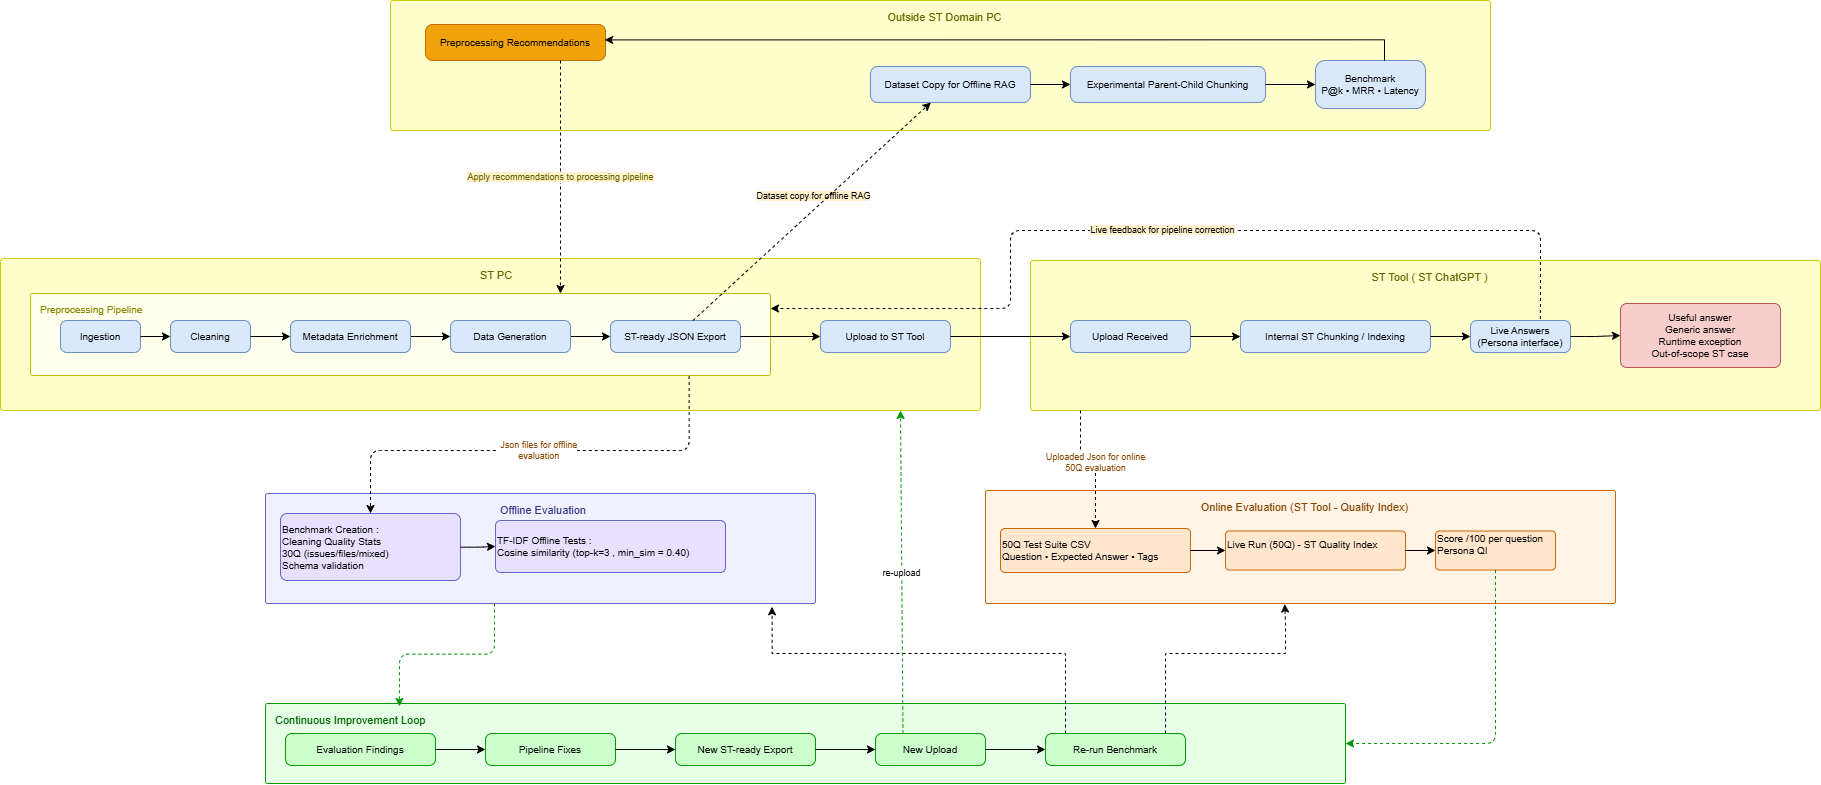

The diagram above was exported from draw.io. Its source (the exported page's mxGraphModel, read from the mxfile embedded in the PNG):
<mxGraphModel dx="3433" dy="1873" grid="0" gridSize="10" guides="1" tooltips="1" connect="1" arrows="1" fold="1" page="1" pageScale="1" pageWidth="3300" pageHeight="4681" math="0" shadow="0">
  <root>
    <mxCell id="0" />
    <mxCell id="1" parent="0" />
    <mxCell id="Lz09uChWcOpVCJYgsODD-1" parent="1" style="text;html=1;strokeColor=#cccc00;fillColor=#ffffcc;align=center;verticalAlign=top;spacingLeft=8;spacingTop=4;rounded=1;arcSize=2;fontSize=11;fontColor=#666600;" value="Outside ST Domain PC" vertex="1">
      <mxGeometry height="130" width="1100" x="600" y="96" as="geometry" />
    </mxCell>
    <mxCell id="Lz09uChWcOpVCJYgsODD-2" parent="1" style="rounded=1;whiteSpace=wrap;html=1;fillColor=#f0a30a;strokeColor=#BD7000;fontColor=#000000;fontSize=10;arcSize=20;" value="Preprocessing Recommendations" vertex="1">
      <mxGeometry height="36" width="180" x="635" y="120" as="geometry" />
    </mxCell>
    <mxCell id="Lz09uChWcOpVCJYgsODD-3" parent="1" style="rounded=1;whiteSpace=wrap;html=1;fillColor=#dae8fc;strokeColor=#6c8ebf;fontSize=10;arcSize=20;" value="Dataset Copy for Offline RAG" vertex="1">
      <mxGeometry height="36" width="160" x="1080" y="162" as="geometry" />
    </mxCell>
    <mxCell id="Lz09uChWcOpVCJYgsODD-4" parent="1" style="rounded=1;whiteSpace=wrap;html=1;fillColor=#dae8fc;strokeColor=#6c8ebf;fontSize=10;arcSize=20;" value="Experimental Parent-Child Chunking" vertex="1">
      <mxGeometry height="36" width="195" x="1280" y="162" as="geometry" />
    </mxCell>
    <mxCell id="Lz09uChWcOpVCJYgsODD-5" parent="1" style="rounded=1;whiteSpace=wrap;html=1;fillColor=#dae8fc;strokeColor=#6c8ebf;fontSize=10;arcSize=20;" value="Benchmark&#10;P@k • MRR • Latency" vertex="1">
      <mxGeometry height="48" width="110" x="1525" y="156" as="geometry" />
    </mxCell>
    <mxCell id="Lz09uChWcOpVCJYgsODD-7" edge="1" parent="1" source="Lz09uChWcOpVCJYgsODD-3" style="edgeStyle=orthogonalEdgeStyle;html=1;" target="Lz09uChWcOpVCJYgsODD-4" value="">
      <mxGeometry relative="1" as="geometry" />
    </mxCell>
    <mxCell id="Lz09uChWcOpVCJYgsODD-8" edge="1" parent="1" source="Lz09uChWcOpVCJYgsODD-4" style="edgeStyle=orthogonalEdgeStyle;html=1;" target="Lz09uChWcOpVCJYgsODD-5" value="">
      <mxGeometry relative="1" as="geometry" />
    </mxCell>
    <mxCell id="Lz09uChWcOpVCJYgsODD-10" parent="1" style="text;html=1;strokeColor=#cccc00;fillColor=#ffffcc;align=center;verticalAlign=top;spacingLeft=8;spacingTop=4;rounded=1;arcSize=2;fontSize=11;fontColor=#666600;" value="&amp;nbsp;ST PC" vertex="1">
      <mxGeometry height="152" width="980" x="210" y="354" as="geometry" />
    </mxCell>
    <mxCell id="Lz09uChWcOpVCJYgsODD-11" parent="1" style="text;html=1;strokeColor=#bbbb00;fillColor=#ffffee;align=left;verticalAlign=top;spacingLeft=8;spacingTop=4;rounded=1;arcSize=2;fontSize=10;fontColor=#888800;" value="Preprocessing Pipeline" vertex="1">
      <mxGeometry height="82" width="740" x="240" y="389" as="geometry" />
    </mxCell>
    <mxCell id="Lz09uChWcOpVCJYgsODD-12" parent="1" style="rounded=1;whiteSpace=wrap;html=1;fillColor=#dae8fc;strokeColor=#6c8ebf;fontSize=10;arcSize=20;" value="Ingestion" vertex="1">
      <mxGeometry height="32" width="80" x="270" y="416" as="geometry" />
    </mxCell>
    <mxCell id="Lz09uChWcOpVCJYgsODD-13" parent="1" style="rounded=1;whiteSpace=wrap;html=1;fillColor=#dae8fc;strokeColor=#6c8ebf;fontSize=10;arcSize=20;" value="Cleaning" vertex="1">
      <mxGeometry height="32" width="80" x="380" y="416" as="geometry" />
    </mxCell>
    <mxCell id="Lz09uChWcOpVCJYgsODD-36" edge="1" parent="1" source="Lz09uChWcOpVCJYgsODD-14" style="edgeStyle=orthogonalEdgeStyle;rounded=0;orthogonalLoop=1;jettySize=auto;html=1;exitX=1;exitY=0.5;exitDx=0;exitDy=0;" target="Lz09uChWcOpVCJYgsODD-35">
      <mxGeometry relative="1" as="geometry" />
    </mxCell>
    <mxCell id="Lz09uChWcOpVCJYgsODD-14" parent="1" style="rounded=1;whiteSpace=wrap;html=1;fillColor=#dae8fc;strokeColor=#6c8ebf;fontSize=10;arcSize=20;" value="Metadata Enrichment" vertex="1">
      <mxGeometry height="32" width="120" x="500" y="416" as="geometry" />
    </mxCell>
    <mxCell id="Lz09uChWcOpVCJYgsODD-15" parent="1" style="rounded=1;whiteSpace=wrap;html=1;fillColor=#dae8fc;strokeColor=#6c8ebf;fontSize=10;arcSize=20;" value="ST-ready JSON Export" vertex="1">
      <mxGeometry height="32" width="130" x="820" y="416" as="geometry" />
    </mxCell>
    <mxCell id="Lz09uChWcOpVCJYgsODD-16" parent="1" style="rounded=1;whiteSpace=wrap;html=1;fillColor=#dae8fc;strokeColor=#6c8ebf;fontSize=10;arcSize=20;" value="Upload to ST Tool" vertex="1">
      <mxGeometry height="32" width="130" x="1030" y="416" as="geometry" />
    </mxCell>
    <mxCell id="Lz09uChWcOpVCJYgsODD-17" edge="1" parent="1" source="Lz09uChWcOpVCJYgsODD-12" style="edgeStyle=orthogonalEdgeStyle;html=1;" target="Lz09uChWcOpVCJYgsODD-13" value="">
      <mxGeometry relative="1" as="geometry" />
    </mxCell>
    <mxCell id="Lz09uChWcOpVCJYgsODD-18" edge="1" parent="1" source="Lz09uChWcOpVCJYgsODD-13" style="edgeStyle=orthogonalEdgeStyle;html=1;" target="Lz09uChWcOpVCJYgsODD-14" value="">
      <mxGeometry relative="1" as="geometry" />
    </mxCell>
    <mxCell id="Lz09uChWcOpVCJYgsODD-20" edge="1" parent="1" source="Lz09uChWcOpVCJYgsODD-15" style="edgeStyle=orthogonalEdgeStyle;html=1;fontSize=9;curved=1;" target="Lz09uChWcOpVCJYgsODD-16" value="&lt;span style=&quot;background-color: rgb(255, 242, 204);&quot;&gt;Dataset copy for offline RAG&lt;/span&gt;">
      <mxGeometry relative="1" x="0.7917" y="140" as="geometry">
        <mxPoint as="offset" />
      </mxGeometry>
    </mxCell>
    <mxCell id="Lz09uChWcOpVCJYgsODD-21" edge="1" parent="1" source="Lz09uChWcOpVCJYgsODD-15" style="html=1;dashed=1;" target="Lz09uChWcOpVCJYgsODD-3" value="">
      <mxGeometry relative="1" as="geometry" />
    </mxCell>
    <mxCell id="Lz09uChWcOpVCJYgsODD-22" parent="1" style="text;html=1;strokeColor=#cccc00;fillColor=#ffffcc;align=center;verticalAlign=top;spacingLeft=8;spacingTop=4;rounded=1;arcSize=2;fontSize=11;fontColor=#666600;" value="ST Tool ( ST ChatGPT )" vertex="1">
      <mxGeometry height="150" width="790" x="1240" y="356" as="geometry" />
    </mxCell>
    <mxCell id="Lz09uChWcOpVCJYgsODD-23" parent="1" style="rounded=1;whiteSpace=wrap;html=1;fillColor=#dae8fc;strokeColor=#6c8ebf;fontSize=10;arcSize=20;" value="Upload Received" vertex="1">
      <mxGeometry height="32" width="120" x="1280" y="416" as="geometry" />
    </mxCell>
    <mxCell id="Lz09uChWcOpVCJYgsODD-24" parent="1" style="rounded=1;whiteSpace=wrap;html=1;fillColor=#dae8fc;strokeColor=#6c8ebf;fontSize=10;arcSize=20;" value="Internal ST Chunking / Indexing" vertex="1">
      <mxGeometry height="32" width="190" x="1450" y="416" as="geometry" />
    </mxCell>
    <mxCell id="Lz09uChWcOpVCJYgsODD-25" parent="1" style="rounded=1;whiteSpace=wrap;html=1;fillColor=#dae8fc;strokeColor=#6c8ebf;fontSize=10;arcSize=20;" value="Live Answers&lt;div&gt;(Persona interface)&lt;/div&gt;" vertex="1">
      <mxGeometry height="32" width="100" x="1680" y="416" as="geometry" />
    </mxCell>
    <mxCell id="Lz09uChWcOpVCJYgsODD-26" parent="1" style="rounded=1;whiteSpace=wrap;html=1;fillColor=#f8cecc;strokeColor=#b85450;fontSize=10;arcSize=10;align=center;" value="Useful answer&lt;br&gt;Generic answer&lt;br&gt;Runtime exception&lt;br&gt;Out-of-scope ST case" vertex="1">
      <mxGeometry height="64" width="160" x="1830" y="399" as="geometry" />
    </mxCell>
    <mxCell id="Lz09uChWcOpVCJYgsODD-27" edge="1" parent="1" source="Lz09uChWcOpVCJYgsODD-23" style="edgeStyle=orthogonalEdgeStyle;html=1;" target="Lz09uChWcOpVCJYgsODD-24" value="">
      <mxGeometry relative="1" as="geometry" />
    </mxCell>
    <mxCell id="Lz09uChWcOpVCJYgsODD-28" edge="1" parent="1" source="Lz09uChWcOpVCJYgsODD-24" style="edgeStyle=orthogonalEdgeStyle;html=1;" target="Lz09uChWcOpVCJYgsODD-25" value="">
      <mxGeometry relative="1" as="geometry" />
    </mxCell>
    <mxCell id="Lz09uChWcOpVCJYgsODD-29" edge="1" parent="1" source="Lz09uChWcOpVCJYgsODD-25" style="edgeStyle=orthogonalEdgeStyle;html=1;" target="Lz09uChWcOpVCJYgsODD-26" value="">
      <mxGeometry relative="1" as="geometry" />
    </mxCell>
    <mxCell id="Lz09uChWcOpVCJYgsODD-30" edge="1" parent="1" source="Lz09uChWcOpVCJYgsODD-16" style="edgeStyle=orthogonalEdgeStyle;html=1;" target="Lz09uChWcOpVCJYgsODD-23" value="">
      <mxGeometry relative="1" as="geometry" />
    </mxCell>
    <mxCell id="Lz09uChWcOpVCJYgsODD-31" edge="1" parent="1" source="Lz09uChWcOpVCJYgsODD-25" style="edgeStyle=orthogonalEdgeStyle;html=1;fontSize=9;dashed=1;endArrow=classic;endFill=1;exitX=0.699;exitY=-0.048;exitDx=0;exitDy=0;exitPerimeter=0;" value="&lt;span style=&quot;background-color: rgb(255, 242, 204);&quot;&gt;Live feedback for pipeline correction&lt;/span&gt;">
      <mxGeometry relative="1" as="geometry">
        <Array as="points">
          <mxPoint x="1750" y="326" />
          <mxPoint x="1220" y="326" />
          <mxPoint x="1220" y="404" />
        </Array>
        <mxPoint x="980" y="404" as="targetPoint" />
      </mxGeometry>
    </mxCell>
    <mxCell id="Lz09uChWcOpVCJYgsODD-6" edge="1" parent="1" source="Lz09uChWcOpVCJYgsODD-2" style="edgeStyle=orthogonalEdgeStyle;html=1;fontSize=9;fontColor=#666600;dashed=1;exitX=0.75;exitY=1;exitDx=0;exitDy=0;" target="Lz09uChWcOpVCJYgsODD-11" value="&lt;span style=&quot;background-color: rgb(255, 242, 204);&quot;&gt;Apply recommendations to processing pipeline&lt;/span&gt;">
      <mxGeometry relative="1" as="geometry">
        <Array as="points">
          <mxPoint x="770" y="276" />
          <mxPoint x="770" y="276" />
        </Array>
        <mxPoint x="700" y="156" as="sourcePoint" />
        <mxPoint x="680" y="340" as="targetPoint" />
      </mxGeometry>
    </mxCell>
    <mxCell id="Lz09uChWcOpVCJYgsODD-34" edge="1" parent="1" style="edgeStyle=orthogonalEdgeStyle;rounded=0;orthogonalLoop=1;jettySize=auto;html=1;exitX=0.5;exitY=0;exitDx=0;exitDy=0;entryX=0.995;entryY=0.428;entryDx=0;entryDy=0;entryPerimeter=0;" target="Lz09uChWcOpVCJYgsODD-2">
      <mxGeometry relative="1" as="geometry">
        <Array as="points">
          <mxPoint x="1594" y="135" />
        </Array>
        <mxPoint x="1594" y="156" as="sourcePoint" />
        <mxPoint x="820" y="133.752" as="targetPoint" />
      </mxGeometry>
    </mxCell>
    <mxCell id="Lz09uChWcOpVCJYgsODD-37" edge="1" parent="1" source="Lz09uChWcOpVCJYgsODD-35" style="edgeStyle=orthogonalEdgeStyle;rounded=0;orthogonalLoop=1;jettySize=auto;html=1;exitX=1;exitY=0.5;exitDx=0;exitDy=0;" target="Lz09uChWcOpVCJYgsODD-15">
      <mxGeometry relative="1" as="geometry" />
    </mxCell>
    <mxCell id="Lz09uChWcOpVCJYgsODD-35" parent="1" style="rounded=1;whiteSpace=wrap;html=1;fillColor=#dae8fc;strokeColor=#6c8ebf;fontSize=10;arcSize=20;" value="Data Generation" vertex="1">
      <mxGeometry height="32" width="120" x="660" y="416" as="geometry" />
    </mxCell>
    <mxCell id="5Bxk78XCSkx0leqBncHR-1" parent="1" style="text;html=1;strokeColor=#6666cc;fillColor=#f0f0ff;align=center;verticalAlign=top;spacingLeft=8;spacingTop=4;rounded=1;arcSize=2;fontSize=11;fontColor=#333388;" value="Offline Evaluation&amp;nbsp;" vertex="1">
      <mxGeometry height="110" width="550" x="475" y="589" as="geometry" />
    </mxCell>
    <mxCell id="5Bxk78XCSkx0leqBncHR-2" parent="1" style="rounded=1;whiteSpace=wrap;html=1;fillColor=#e8e0ff;strokeColor=#6666cc;fontSize=10;arcSize=10;align=left;" value="Benchmark Creation :&lt;div&gt;Cleaning Quality&amp;nbsp;Stats&amp;nbsp;&lt;br&gt;30Q (issues/files/mixed)&lt;br&gt;Schema validation&lt;/div&gt;" vertex="1">
      <mxGeometry height="67" width="180" x="490" y="609" as="geometry" />
    </mxCell>
    <mxCell id="5Bxk78XCSkx0leqBncHR-3" parent="1" style="rounded=1;whiteSpace=wrap;html=1;fillColor=#e8e0ff;strokeColor=#6666cc;fontSize=10;arcSize=10;align=left;" value="TF-IDF Offline Tests :&lt;br&gt;Cosine similarity (top-k=3 , min_sim = 0.40)" vertex="1">
      <mxGeometry height="52" width="230" x="705" y="616" as="geometry" />
    </mxCell>
    <mxCell id="5Bxk78XCSkx0leqBncHR-4" edge="1" parent="1" source="5Bxk78XCSkx0leqBncHR-2" style="edgeStyle=orthogonalEdgeStyle;html=1;" target="5Bxk78XCSkx0leqBncHR-3" value="">
      <mxGeometry relative="1" as="geometry" />
    </mxCell>
    <mxCell id="5Bxk78XCSkx0leqBncHR-5" parent="1" style="text;html=1;strokeColor=#cc6600;fillColor=#fff4e6;align=center;verticalAlign=top;spacingLeft=8;spacingTop=4;rounded=1;arcSize=2;fontSize=11;fontColor=#884400;" value="Online Evaluation (ST Tool - Quality Index)" vertex="1">
      <mxGeometry height="113" width="630" x="1195" y="586" as="geometry" />
    </mxCell>
    <mxCell id="5Bxk78XCSkx0leqBncHR-6" parent="1" style="rounded=1;whiteSpace=wrap;html=1;fillColor=#ffe6cc;strokeColor=#cc6600;fontSize=10;arcSize=10;align=left;" value="50Q Test Suite CSV&lt;br&gt;Question • Expected Answer • Tags" vertex="1">
      <mxGeometry height="44" width="190" x="1210" y="624" as="geometry" />
    </mxCell>
    <mxCell id="5Bxk78XCSkx0leqBncHR-7" parent="1" style="rounded=1;whiteSpace=wrap;html=1;fillColor=#ffe6cc;strokeColor=#cc6600;fontSize=10;arcSize=10;align=left;" value="Live Run (50Q) - ST Quality Index&lt;br&gt;&lt;div&gt;&lt;br&gt;&lt;/div&gt;" vertex="1">
      <mxGeometry height="39" width="180" x="1435" y="626.5" as="geometry" />
    </mxCell>
    <mxCell id="5Bxk78XCSkx0leqBncHR-8" parent="1" style="rounded=1;whiteSpace=wrap;html=1;fillColor=#ffe6cc;strokeColor=#cc6600;fontSize=10;arcSize=10;align=left;" value="Score /100 per question&lt;div&gt;Persona QI&amp;nbsp;&lt;br&gt;&lt;div&gt;&lt;br&gt;&lt;/div&gt;&lt;/div&gt;" vertex="1">
      <mxGeometry height="39" width="120" x="1645" y="626.5" as="geometry" />
    </mxCell>
    <mxCell id="5Bxk78XCSkx0leqBncHR-9" edge="1" parent="1" source="5Bxk78XCSkx0leqBncHR-6" style="edgeStyle=orthogonalEdgeStyle;html=1;" target="5Bxk78XCSkx0leqBncHR-7" value="">
      <mxGeometry relative="1" as="geometry" />
    </mxCell>
    <mxCell id="5Bxk78XCSkx0leqBncHR-10" edge="1" parent="1" source="5Bxk78XCSkx0leqBncHR-7" style="edgeStyle=orthogonalEdgeStyle;html=1;" target="5Bxk78XCSkx0leqBncHR-8" value="">
      <mxGeometry relative="1" as="geometry">
        <mxPoint x="1630" y="647" as="targetPoint" />
      </mxGeometry>
    </mxCell>
    <mxCell id="5Bxk78XCSkx0leqBncHR-11" parent="1" style="text;html=1;strokeColor=#009900;fillColor=#e6ffe6;align=left;verticalAlign=top;spacingLeft=8;spacingTop=4;rounded=1;arcSize=2;fontSize=11;fontColor=#006600;" value="Continuous Improvement Loop" vertex="1">
      <mxGeometry height="80" width="1080" x="475" y="799" as="geometry" />
    </mxCell>
    <mxCell id="5Bxk78XCSkx0leqBncHR-12" parent="1" style="rounded=1;whiteSpace=wrap;html=1;fillColor=#ccffcc;strokeColor=#009900;fontSize=10;arcSize=20;" value="Evaluation Findings" vertex="1">
      <mxGeometry height="32" width="150" x="495" y="829" as="geometry" />
    </mxCell>
    <mxCell id="5Bxk78XCSkx0leqBncHR-13" parent="1" style="rounded=1;whiteSpace=wrap;html=1;fillColor=#ccffcc;strokeColor=#009900;fontSize=10;arcSize=20;" value="Pipeline Fixes" vertex="1">
      <mxGeometry height="32" width="130" x="695" y="829" as="geometry" />
    </mxCell>
    <mxCell id="5Bxk78XCSkx0leqBncHR-14" parent="1" style="rounded=1;whiteSpace=wrap;html=1;fillColor=#ccffcc;strokeColor=#009900;fontSize=10;arcSize=20;" value="New ST-ready Export" vertex="1">
      <mxGeometry height="32" width="140" x="885" y="829" as="geometry" />
    </mxCell>
    <mxCell id="5Bxk78XCSkx0leqBncHR-15" parent="1" style="rounded=1;whiteSpace=wrap;html=1;fillColor=#ccffcc;strokeColor=#009900;fontSize=10;arcSize=20;" value="New Upload" vertex="1">
      <mxGeometry height="32" width="110" x="1085" y="829" as="geometry" />
    </mxCell>
    <mxCell id="5Bxk78XCSkx0leqBncHR-16" edge="1" parent="1" source="5Bxk78XCSkx0leqBncHR-17" style="edgeStyle=orthogonalEdgeStyle;rounded=0;orthogonalLoop=1;jettySize=auto;html=1;dashed=1;entryX=0.921;entryY=1.03;entryDx=0;entryDy=0;entryPerimeter=0;" target="5Bxk78XCSkx0leqBncHR-1">
      <mxGeometry relative="1" as="geometry">
        <Array as="points">
          <mxPoint x="1275" y="749" />
          <mxPoint x="982" y="749" />
        </Array>
        <mxPoint x="1015" y="709" as="targetPoint" />
      </mxGeometry>
    </mxCell>
    <mxCell id="5Bxk78XCSkx0leqBncHR-17" parent="1" style="rounded=1;whiteSpace=wrap;html=1;fillColor=#ccffcc;strokeColor=#009900;fontSize=10;arcSize=20;" value="Re-run Benchmark" vertex="1">
      <mxGeometry height="32" width="140" x="1255" y="829" as="geometry" />
    </mxCell>
    <mxCell id="5Bxk78XCSkx0leqBncHR-18" edge="1" parent="1" source="5Bxk78XCSkx0leqBncHR-12" style="edgeStyle=orthogonalEdgeStyle;html=1;" target="5Bxk78XCSkx0leqBncHR-13" value="">
      <mxGeometry relative="1" as="geometry" />
    </mxCell>
    <mxCell id="5Bxk78XCSkx0leqBncHR-19" edge="1" parent="1" source="5Bxk78XCSkx0leqBncHR-13" style="edgeStyle=orthogonalEdgeStyle;html=1;" target="5Bxk78XCSkx0leqBncHR-14" value="">
      <mxGeometry relative="1" as="geometry" />
    </mxCell>
    <mxCell id="5Bxk78XCSkx0leqBncHR-20" edge="1" parent="1" source="5Bxk78XCSkx0leqBncHR-14" style="edgeStyle=orthogonalEdgeStyle;html=1;" target="5Bxk78XCSkx0leqBncHR-15" value="">
      <mxGeometry relative="1" as="geometry" />
    </mxCell>
    <mxCell id="5Bxk78XCSkx0leqBncHR-21" edge="1" parent="1" source="5Bxk78XCSkx0leqBncHR-15" style="edgeStyle=orthogonalEdgeStyle;html=1;" target="5Bxk78XCSkx0leqBncHR-17" value="">
      <mxGeometry relative="1" as="geometry" />
    </mxCell>
    <mxCell id="5Bxk78XCSkx0leqBncHR-22" edge="1" parent="1" style="edgeStyle=orthogonalEdgeStyle;html=1;fontSize=9;dashed=1;fontColor=#884400;" target="5Bxk78XCSkx0leqBncHR-6" value="Uploaded Json for online&lt;br&gt;50Q evaluation">
      <mxGeometry relative="1" as="geometry">
        <Array as="points">
          <mxPoint x="1290" y="505" />
          <mxPoint x="1290" y="556" />
          <mxPoint x="1305" y="556" />
        </Array>
        <mxPoint x="1290" y="506" as="sourcePoint" />
      </mxGeometry>
    </mxCell>
    <mxCell id="5Bxk78XCSkx0leqBncHR-23" edge="1" parent="1" source="Lz09uChWcOpVCJYgsODD-11" style="edgeStyle=orthogonalEdgeStyle;html=1;fontSize=9;dashed=1;fontColor=#333388;exitX=0.89;exitY=1.006;exitDx=0;exitDy=0;exitPerimeter=0;" target="5Bxk78XCSkx0leqBncHR-2" value="&lt;span style=&quot;color: rgb(136, 68, 0);&quot;&gt;&amp;nbsp;Json files for offline&lt;/span&gt;&lt;br style=&quot;color: rgb(136, 68, 0);&quot;&gt;&lt;span style=&quot;color: rgb(136, 68, 0);&quot;&gt;&amp;nbsp;evaluation&lt;/span&gt;">
      <mxGeometry relative="1" as="geometry">
        <Array as="points">
          <mxPoint x="899" y="546" />
          <mxPoint x="580" y="546" />
        </Array>
        <mxPoint x="899" y="476" as="sourcePoint" />
      </mxGeometry>
    </mxCell>
    <mxCell id="5Bxk78XCSkx0leqBncHR-24" edge="1" parent="1" style="edgeStyle=orthogonalEdgeStyle;html=1;dashed=1;strokeColor=#009900;entryX=0.124;entryY=0.036;entryDx=0;entryDy=0;entryPerimeter=0;" target="5Bxk78XCSkx0leqBncHR-11" value="">
      <mxGeometry relative="1" as="geometry">
        <mxPoint x="704" y="699" as="sourcePoint" />
      </mxGeometry>
    </mxCell>
    <mxCell id="5Bxk78XCSkx0leqBncHR-25" edge="1" parent="1" source="5Bxk78XCSkx0leqBncHR-8" style="edgeStyle=orthogonalEdgeStyle;html=1;dashed=1;strokeColor=#009900;entryX=1;entryY=0.5;entryDx=0;entryDy=0;" target="5Bxk78XCSkx0leqBncHR-11" value="">
      <mxGeometry relative="1" as="geometry">
        <Array as="points">
          <mxPoint x="1705" y="839" />
        </Array>
        <mxPoint x="1555" y="823" as="targetPoint" />
      </mxGeometry>
    </mxCell>
    <mxCell id="5Bxk78XCSkx0leqBncHR-26" edge="1" parent="1" source="5Bxk78XCSkx0leqBncHR-15" style="edgeStyle=orthogonalEdgeStyle;html=1;fontSize=9;dashed=1;strokeColor=#009900;exitX=0.25;exitY=0;exitDx=0;exitDy=0;entryX=0.5;entryY=1;entryDx=0;entryDy=0;" value="re-upload">
      <mxGeometry relative="1" as="geometry">
        <Array as="points">
          <mxPoint x="1110" y="829" />
        </Array>
        <mxPoint x="1110" y="506" as="targetPoint" />
      </mxGeometry>
    </mxCell>
    <mxCell id="5Bxk78XCSkx0leqBncHR-27" edge="1" parent="1" source="5Bxk78XCSkx0leqBncHR-17" style="edgeStyle=orthogonalEdgeStyle;rounded=0;orthogonalLoop=1;jettySize=auto;html=1;entryX=0.475;entryY=1.005;entryDx=0;entryDy=0;entryPerimeter=0;dashed=1;" target="5Bxk78XCSkx0leqBncHR-5">
      <mxGeometry relative="1" as="geometry">
        <Array as="points">
          <mxPoint x="1375" y="749" />
          <mxPoint x="1495" y="749" />
          <mxPoint x="1495" y="719" />
          <mxPoint x="1494" y="719" />
        </Array>
      </mxGeometry>
    </mxCell>
  </root>
</mxGraphModel>